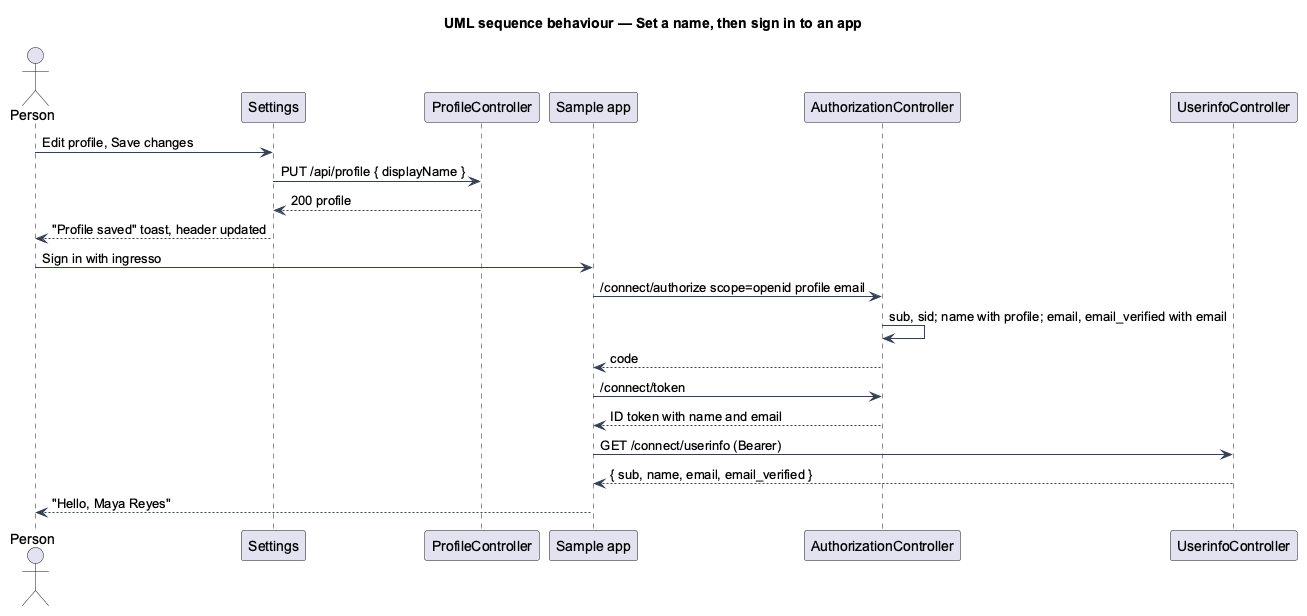

The diagram above was rendered by PlantUML. Its source (embedded in the PNG):
@startuml
title UML sequence behaviour — Set a name, then sign in to an app
skinparam backgroundColor #FFFFFF
skinparam shadowing false
skinparam defaultFontName Arial
skinparam ArrowColor #344054
actor "Person" as person
participant "Settings" as web
participant "ProfileController" as profile
participant "Sample app" as app
participant "AuthorizationController" as authz
participant "UserinfoController" as userinfo
person -> web : Edit profile, Save changes
web -> profile : PUT /api/profile { displayName }
profile --> web : 200 profile
web --> person : "Profile saved" toast, header updated
person -> app : Sign in with ingresso
app -> authz : /connect/authorize scope=openid profile email
authz -> authz : sub, sid; name with profile; email, email_verified with email
authz --> app : code
app -> authz : /connect/token
authz --> app : ID token with name and email
app -> userinfo : GET /connect/userinfo (Bearer)
userinfo --> app : { sub, name, email, email_verified }
app --> person : "Hello, Maya Reyes"
@enduml